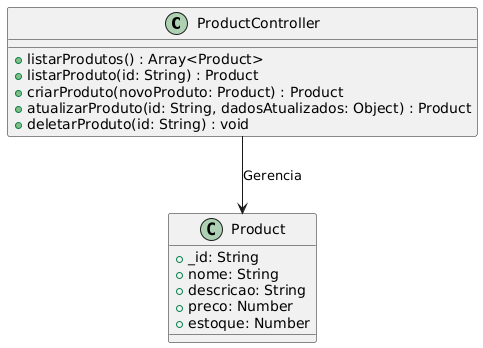

The diagram above was rendered by PlantUML. Its source (embedded in the PNG):
@startuml

class ProductController {
    + listarProdutos() : Array<Product>
    + listarProduto(id: String) : Product
    + criarProduto(novoProduto: Product) : Product
    + atualizarProduto(id: String, dadosAtualizados: Object) : Product
    + deletarProduto(id: String) : void
}

class Product {
    + _id: String
    + nome: String
    + descricao: String
    + preco: Number
    + estoque: Number
}

ProductController --> Product : "Gerencia"

@enduml